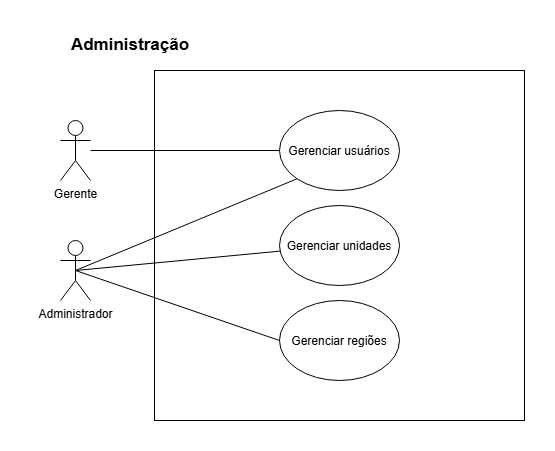

The diagram above was exported from draw.io. Its source (the exported page's mxGraphModel, read from the mxfile embedded in the PNG):
<mxGraphModel dx="1414" dy="743" grid="1" gridSize="10" guides="1" tooltips="1" connect="1" arrows="1" fold="1" page="1" pageScale="1" pageWidth="827" pageHeight="1169" math="0" shadow="0">
  <root>
    <mxCell id="0" />
    <mxCell id="1" parent="0" />
    <mxCell id="VUa5wZaPzLyIcbLO3qN8-1" parent="1" style="rounded=0;whiteSpace=wrap;html=1;" value="" vertex="1">
      <mxGeometry height="350" width="370" x="304" y="140" as="geometry" />
    </mxCell>
    <mxCell id="VUa5wZaPzLyIcbLO3qN8-25" parent="1" style="text;html=1;whiteSpace=wrap;strokeColor=none;fillColor=none;align=center;verticalAlign=middle;rounded=0;fontStyle=1;fontSize=17;" value="Administração" vertex="1">
      <mxGeometry height="30" width="200" x="180" y="100" as="geometry" />
    </mxCell>
    <mxCell id="VUa5wZaPzLyIcbLO3qN8-26" parent="1" style="ellipse;whiteSpace=wrap;html=1;shapeInside=1;" value="&lt;br&gt;Gerenciar regiões&lt;br&gt;&lt;div&gt;&lt;br/&gt;&lt;/div&gt;" vertex="1">
      <mxGeometry height="80" width="120" x="429" y="370" as="geometry" />
    </mxCell>
    <mxCell id="VUa5wZaPzLyIcbLO3qN8-36" edge="1" parent="1" source="VUa5wZaPzLyIcbLO3qN8-27" style="edgeStyle=none;rounded=0;orthogonalLoop=1;jettySize=auto;html=1;exitX=0.5;exitY=0.5;exitDx=0;exitDy=0;exitPerimeter=0;entryX=0;entryY=0.5;entryDx=0;entryDy=0;endArrow=none;endFill=0;" target="VUa5wZaPzLyIcbLO3qN8-26">
      <mxGeometry relative="1" as="geometry" />
    </mxCell>
    <mxCell id="VUa5wZaPzLyIcbLO3qN8-37" edge="1" parent="1" source="VUa5wZaPzLyIcbLO3qN8-27" style="edgeStyle=none;rounded=0;orthogonalLoop=1;jettySize=auto;html=1;exitX=0.5;exitY=0.5;exitDx=0;exitDy=0;exitPerimeter=0;entryX=0;entryY=1;entryDx=0;entryDy=0;endArrow=none;endFill=0;" target="VUa5wZaPzLyIcbLO3qN8-30">
      <mxGeometry relative="1" as="geometry" />
    </mxCell>
    <mxCell id="VUa5wZaPzLyIcbLO3qN8-38" edge="1" parent="1" source="VUa5wZaPzLyIcbLO3qN8-27" style="edgeStyle=none;rounded=0;orthogonalLoop=1;jettySize=auto;html=1;exitX=0.5;exitY=0.5;exitDx=0;exitDy=0;exitPerimeter=0;endArrow=none;endFill=0;" target="VUa5wZaPzLyIcbLO3qN8-29">
      <mxGeometry relative="1" as="geometry" />
    </mxCell>
    <mxCell id="VUa5wZaPzLyIcbLO3qN8-27" parent="1" style="shape=umlActor;verticalLabelPosition=bottom;verticalAlign=top;html=1;outlineConnect=0;" value="Administrador" vertex="1">
      <mxGeometry height="60" width="30" x="210" y="310" as="geometry" />
    </mxCell>
    <mxCell id="VUa5wZaPzLyIcbLO3qN8-40" edge="1" parent="1" source="VUa5wZaPzLyIcbLO3qN8-28" style="edgeStyle=none;rounded=0;orthogonalLoop=1;jettySize=auto;html=1;entryX=0;entryY=0.5;entryDx=0;entryDy=0;endArrow=none;endFill=0;" target="VUa5wZaPzLyIcbLO3qN8-30">
      <mxGeometry relative="1" as="geometry" />
    </mxCell>
    <mxCell id="VUa5wZaPzLyIcbLO3qN8-28" parent="1" style="shape=umlActor;verticalLabelPosition=bottom;verticalAlign=top;html=1;outlineConnect=0;" value="Gerente" vertex="1">
      <mxGeometry height="60" width="30" x="210" y="190" as="geometry" />
    </mxCell>
    <mxCell id="VUa5wZaPzLyIcbLO3qN8-29" parent="1" style="ellipse;whiteSpace=wrap;html=1;shapeInside=1;" value="&lt;br&gt;Gerenciar unidades&lt;br&gt;&lt;div&gt;&lt;br/&gt;&lt;/div&gt;" vertex="1">
      <mxGeometry height="80" width="120" x="429" y="275" as="geometry" />
    </mxCell>
    <mxCell id="VUa5wZaPzLyIcbLO3qN8-30" parent="1" style="ellipse;whiteSpace=wrap;html=1;shapeInside=1;" value="&lt;br&gt;&lt;div&gt;Gerenciar usuários&lt;/div&gt;" vertex="1">
      <mxGeometry height="80" width="120" x="429" y="180" as="geometry" />
    </mxCell>
  </root>
</mxGraphModel>